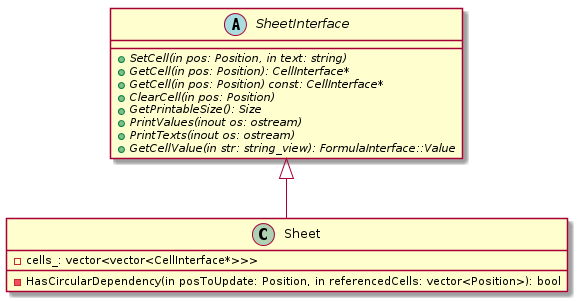

The diagram above was rendered by PlantUML. Its source (embedded in the PNG):
@startuml

abstract class SheetInterface {
    +{abstract} SetCell(in pos: Position, in text: string)
    +{abstract} GetCell(in pos: Position): CellInterface*
    +{abstract} GetCell(in pos: Position) const: CellInterface*
    +{abstract} ClearCell(in pos: Position)
    +{abstract} GetPrintableSize(): Size
    +{abstract} PrintValues(inout os: ostream)
    +{abstract} PrintTexts(inout os: ostream)
    +{abstract} GetCellValue(in str: string_view): FormulaInterface::Value
}

class Sheet {
    -cells_: vector<vector<CellInterface*>>>
    -HasCircularDependency(in posToUpdate: Position, in referencedCells: vector<Position>): bool
}

class Sheet extends SheetInterface

@enduml